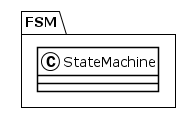

The diagram above was rendered by PlantUML. Its source (embedded in the PNG):
@startuml
!theme plain
package FSM {
class StateMachine {
}
}
@enduml